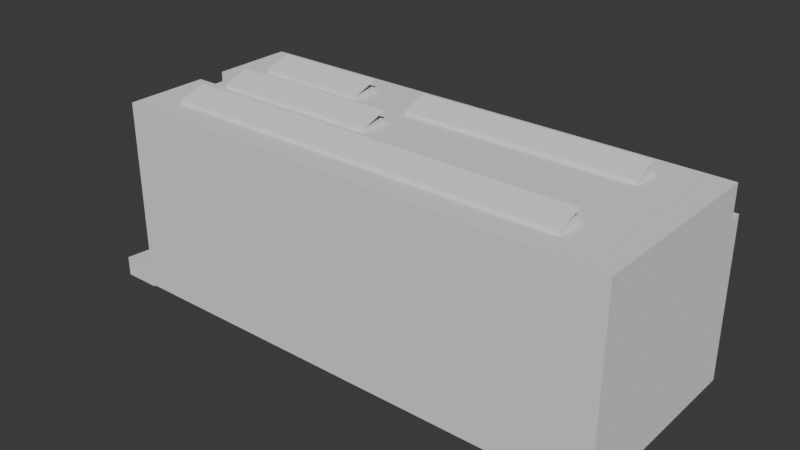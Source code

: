 # Source: Right_triangle_Factory.blend  (saved by Blender 4.0.36; exported with 4.5.12 LTS)
import bpy
from mathutils import Matrix  # noqa: F401  (used for matrix-valued properties, if any)

bpy.ops.wm.read_factory_settings(use_empty=True)
scene = bpy.context.scene
scene.name = 'Scene'

# ---- collections
col_collection = bpy.data.collections.new('Collection'); scene.collection.children.link(col_collection)

# ---- world
world_world = bpy.data.worlds.new('World'); scene.world = world_world
world_world.use_nodes = True; world_world.node_tree.nodes.clear()
_N = world_world.node_tree.nodes; _L = world_world.node_tree.links
n0 = _N.new('ShaderNodeOutputWorld'); n0.name = 'World Output'; n0.location = (300, 300)
n1 = _N.new('ShaderNodeBackground'); n1.name = 'Background'; n1.location = (10, 300)
n1.inputs[0].default_value = (0.05088, 0.05088, 0.05088, 1.0)
_L.new(n1.outputs[0], n0.inputs[0])
n0.is_active_output = True
world_world.color = (0.05088, 0.05088, 0.05088)
world_world.use_sun_shadow = False
world_world.sun_shadow_jitter_overblur = 0.0

# ---- meshes
me_plane_024 = bpy.data.meshes.new('Plane.024')
me_plane_024.from_pydata([(-0.7952, -1.0, 0.0), (1.205, -1.0, 0.0), (-0.7952, 1.0, 0.0), (1.205, 1.0, 0.0), (-0.7952, 1.04, 0.0), (1.205, 1.04, 0.0), (-1.001, -4.163, 0.02429), (-1.001, -4.163, 2.027), (-1.001, 0.6796, 2.027), (1.001, -4.163, 0.02429), (1.001, -4.163, 2.027), (1.001, 0.6796, 0.02429), (1.001, 0.6796, 2.027), (-1.001, -4.163, 0.6919), (-1.001, -4.163, 1.36), (-1.001, 0.6796, 1.36), (1.001, 0.6796, 1.36), (1.001, 0.6796, 0.6919), (1.001, -4.163, 1.36), (1.001, -4.163, 0.6919), (0.7153, 0.6796, 0.02429), (0.4292, 0.6796, 0.02429), (0.1431, 0.6796, 0.02429), (-0.1431, 0.6796, 0.02429), (-0.4292, 0.6796, 0.02429), (-0.7153, 0.6796, 2.027), (-0.4292, 0.6796, 2.027), (-0.1431, 0.6796, 2.027), (0.1431, 0.6796, 2.027), (0.4292, 0.6796, 2.027), (0.7153, 0.6796, 2.027), (-0.7153, -4.163, 0.02429), (-0.4292, -4.163, 0.02429), (-0.1431, -4.163, 0.02429), (0.1431, -4.163, 0.02429), (0.4292, -4.163, 0.02429), (0.7153, -4.163, 0.02429), (0.7153, -4.163, 2.027), (0.4292, -4.163, 2.027), (0.1431, -4.163, 2.027), (-0.1431, -4.163, 2.027), (-0.4292, -4.163, 2.027), (-0.7153, -4.163, 2.027), (0.7153, -4.163, 0.6919), (0.4292, -4.163, 0.6919), (0.1431, -4.163, 0.6919), (-0.1431, -4.163, 0.6919), (-0.4292, -4.163, 0.6919), (-0.7153, -4.163, 0.6919), (0.7153, -4.163, 1.36), (0.4292, -4.163, 1.36), (0.1431, -4.163, 1.36), (-0.1431, -4.163, 1.36), (-0.4292, -4.163, 1.36), (-0.7153, -4.163, 1.36), (-0.7153, 0.6796, 0.6919), (-0.4292, 0.6796, 0.6919), (-0.1431, 0.6796, 0.6919), (0.1431, 0.6796, 0.6919), (0.4292, 0.6796, 0.6919), (0.7153, 0.6796, 0.6919), (-0.1431, -4.163, 1.693), (0.1431, -4.163, 1.693), (0.4292, -4.163, 1.693), (0.7153, -4.163, 1.693), (1.001, -4.163, 1.693), (1.001, 0.6796, 1.693), (1.001, 0.6796, 0.6919), (1.001, 0.6796, 0.02429), (0.7153, 0.6796, 0.6919), (0.7153, 0.6796, 0.02429), (-1.001, 1.064, 0.6919), (-1.001, 1.064, 0.02429), (-0.7153, 1.064, 0.02429), (0.7153, 1.064, 2.027), (1.001, 1.064, 2.027), (-1.001, 1.064, 2.027), (-1.001, 1.064, 1.36), (1.001, 1.064, 1.36), (1.001, 1.064, 0.6919), (-1.001, 0.6796, 1.693), (0.7153, 1.064, 1.36), (0.4292, 1.064, 0.02429), (0.1431, 1.064, 0.02429), (-0.1431, 1.064, 0.02429), (-0.4292, 1.064, 0.02429), (-0.7153, 1.064, 2.027), (-0.4292, 1.064, 2.027), (-0.1431, 1.064, 2.027), (0.1431, 1.064, 2.027), (0.4292, 1.064, 2.027), (-0.7153, 1.064, 0.6919), (-0.4292, 1.064, 0.6919), (-0.1431, 1.064, 0.6919), (0.1431, 1.064, 0.6919), (0.4292, 1.064, 0.6919), (-0.7153, 1.064, 1.36), (-0.4292, 1.064, 1.36), (-0.1431, 1.064, 1.36), (0.1431, 1.064, 1.36), (0.4292, 1.064, 1.36), (-1.001, -4.163, 1.693), (1.001, 1.064, 0.02429), (0.7153, 1.064, 0.6919), (0.7153, 1.064, 0.02429), (-0.4292, -4.163, 1.693), (-0.7153, -4.163, 1.693), (-1.001, 1.064, 1.693), (1.001, 1.064, 1.693), (-0.7153, 1.064, 1.693), (-0.4292, 1.064, 1.693), (-0.1431, 1.064, 1.693), (0.1431, 1.064, 1.693), (0.4292, 1.064, 1.693), (0.7153, 1.064, 1.693), (-1.001, -4.163, 1.026), (1.001, 0.6796, 1.026), (1.001, -4.163, 1.026), (0.7153, -4.163, 1.026), (0.4292, -4.163, 1.026), (0.1431, -4.163, 1.026), (-0.1431, -4.163, 1.026), (-0.4292, -4.163, 1.026), (-0.7153, -4.163, 1.026), (-1.001, 1.064, 1.026), (1.001, 1.064, 1.026), (-0.7153, 1.064, 1.026), (-0.4292, 1.064, 1.026), (-0.1431, 1.064, 1.026), (0.1431, 1.064, 1.026), (0.4292, 1.064, 1.026), (0.7153, 1.064, 1.026), (-0.1431, 0.8397, 2.027), (0.1431, 0.8397, 2.027), (-0.1431, 0.8397, 1.693), (0.1431, 0.8397, 1.693), (-0.1431, 0.927, 1.36), (0.1431, 0.927, 1.36), (-0.1431, 0.927, 1.693), (0.1431, 0.927, 1.693), (-0.1431, 0.9412, 1.36), (0.1431, 0.9412, 1.36), (-0.1431, 0.9412, 1.026), (0.1431, 0.9412, 1.026), (-1.001, -3.558, 0.02429), (-1.001, -3.558, 2.027), (-1.001, -2.952, 2.027), (-1.001, -2.347, 2.027), (-1.001, -1.742, 2.027), (-1.001, -1.136, 2.027), (-1.001, -0.531, 2.027), (-1.001, 0.07428, 2.027), (1.001, 0.07428, 0.02429), (1.001, 0.07428, 2.027), (1.001, -0.531, 2.027), (1.001, -1.136, 2.027), (1.001, -1.742, 2.027), (1.001, -2.347, 2.027), (1.001, -2.952, 2.027), (1.001, -3.558, 2.027), (1.001, 0.07428, 0.6919), (1.001, 0.07428, 1.36), (-1.001, -3.558, 0.6919), (-1.001, -3.558, 1.36), (-1.001, -2.952, 1.36), (-1.001, -2.347, 1.36), (-1.001, -1.742, 1.36), (-1.001, -1.136, 1.36), (-1.001, -0.531, 1.36), (-1.001, 0.07428, 1.36), (0.7153, 0.07428, 2.027), (0.7153, -0.531, 2.027), (0.7153, -1.136, 2.027), (0.7153, -1.742, 2.027), (0.7153, -2.347, 2.027), (0.7153, -2.952, 2.027), (0.7153, -3.558, 2.027), (0.4292, 0.07428, 2.027), (0.4292, -0.531, 2.027), (0.4292, -1.136, 2.027), (0.4292, -1.742, 2.027), (0.4292, -2.347, 2.027), (0.4292, -2.952, 2.027), (0.4292, -3.558, 2.027), (0.1431, 0.07428, 2.027), (0.1431, -0.531, 2.027), (0.1431, -1.136, 2.027), (0.1431, -1.742, 2.027), (0.1431, -2.347, 2.027), (0.1431, -2.952, 2.027), (0.1431, -3.558, 2.027), (-0.1431, 0.07428, 2.027), (-0.1431, -0.531, 2.027), (-0.1431, -1.136, 2.027), (-0.1431, -1.742, 2.027), (-0.1431, -2.347, 2.027), (-0.1431, -2.952, 2.027), (-0.1431, -3.558, 2.027), (-0.4292, 0.07428, 2.027), (-0.4292, -0.531, 2.027), (-0.4292, -1.136, 2.027), (-0.4292, -1.742, 2.027), (-0.4292, -2.347, 2.027), (-0.4292, -2.952, 2.027), (-0.4292, -3.558, 2.027), (-0.7153, 0.07428, 2.027), (-0.7153, -0.531, 2.027), (-0.7153, -1.136, 2.027), (-0.7153, -1.742, 2.027), (-0.7153, -2.347, 2.027), (-0.7153, -2.952, 2.027), (-0.7153, -3.558, 2.027), (-0.7153, -3.558, 0.02429), (-0.4292, -3.558, 0.02429), (-0.1431, -3.558, 0.02429), (0.7153, 0.07428, 0.02429), (1.001, 0.07428, 1.693), (1.001, -0.531, 1.693), (1.001, -1.136, 1.693), (1.001, -1.742, 1.693), (1.001, -2.347, 1.693), (1.001, -2.952, 1.693), (1.001, -3.558, 1.693), (-1.001, -3.558, 1.693), (-1.001, -2.952, 1.693), (-1.001, -2.347, 1.693), (-1.001, -1.742, 1.693), (-1.001, -1.136, 1.693), (-1.001, -0.531, 1.693), (-1.001, 0.07428, 1.693), (-1.001, -3.558, 1.026), (1.001, 0.07428, 1.026), (-1.001, 0.6796, 0.6919), (-1.001, 0.6796, 0.02429), (-0.7153, 0.6796, 0.02429), (1.001, -4.163, 0.6919), (1.001, -4.163, 0.02429), (0.7153, -4.163, 0.02429), (-1.001, 0.6796, 1.026), (1.001, -4.163, 1.693), (1.001, -4.163, 1.36), (1.001, -4.163, 1.026), (-1.001, 0.07428, 0.6919), (-1.001, 0.07428, 1.36), (-1.001, 0.6796, 1.36), (0.7153, 0.6796, 0.02429), (0.4292, 0.6796, 0.02429), (0.1431, 0.6796, 0.02429), (-0.1431, 0.6796, 0.02429), (-0.4292, 0.6796, 0.02429), (-0.1431, -4.163, 0.02429), (0.1431, -4.163, 0.02429), (0.4292, -4.163, 0.02429), (-0.7153, 0.6796, 0.6919), (-0.4292, 0.6796, 0.6919), (-1.001, 1.064, 0.02429), (-1.001, 1.064, 0.6919), (-0.7153, 1.064, 0.02429), (-1.001, 1.064, 1.36), (-0.1431, -3.558, 0.02429), (0.1431, -3.558, 0.02429), (0.4292, -3.558, 0.02429), (0.7153, -3.558, 0.02429), (-0.7153, 1.064, 0.6919), (-1.001, 1.064, 1.026), (1.001, -3.558, 1.693), (-1.001, 0.07428, 1.026), (-1.001, 0.07428, 0.02429), (-1.001, -0.531, 0.02429), (-1.001, -1.136, 0.02429), (-1.001, -1.742, 0.02429), (-1.001, -2.347, 0.02429), (-1.001, -2.952, 0.02429), (-1.001, -3.558, 0.02429), (1.001, -3.558, 0.02429), (1.001, -2.952, 0.02429), (1.001, -2.347, 0.02429), (1.001, -1.742, 0.02429), (1.001, -1.136, 0.02429), (1.001, -0.531, 0.02429), (1.001, 0.07428, 0.02429), (1.001, 0.07428, 0.6919), (1.001, 0.07428, 1.36), (-1.001, -3.558, 0.6919), (-1.001, -2.952, 0.6919), (-1.001, -2.347, 0.6919), (-1.001, -1.742, 0.6919), (-1.001, -1.136, 0.6919), (-1.001, -0.531, 0.6919), (-1.001, -3.558, 1.36), (-1.001, -2.952, 1.36), (-1.001, -2.347, 1.36), (-1.001, -1.742, 1.36), (-1.001, -1.136, 1.36), (-1.001, -0.531, 1.36), (-0.7153, 0.07428, 0.02429), (-0.7153, -0.531, 0.02429), (-0.7153, -1.136, 0.02429), (-0.7153, -1.742, 0.02429), (-0.7153, -2.347, 0.02429), (-0.7153, -2.952, 0.02429), (-0.7153, -3.558, 0.02429), (-0.4292, 0.07428, 0.02429), (-0.4292, -0.531, 0.02429), (-0.4292, -1.136, 0.02429), (-0.4292, -1.742, 0.02429), (-0.4292, -2.347, 0.02429), (-0.4292, -2.952, 0.02429), (-0.4292, -3.558, 0.02429), (-0.1431, 0.07428, 0.02429), (-0.1431, -0.531, 0.02429), (-0.1431, -1.136, 0.02429), (-0.1431, -1.742, 0.02429), (-0.1431, -2.347, 0.02429), (-0.1431, -2.952, 0.02429), (0.1431, 0.07428, 0.02429), (0.1431, -0.531, 0.02429), (0.1431, -1.136, 0.02429), (0.1431, -1.742, 0.02429), (0.1431, -2.347, 0.02429), (0.1431, -2.952, 0.02429), (0.4292, 0.07428, 0.02429), (0.4292, -0.531, 0.02429), (0.4292, -1.136, 0.02429), (0.4292, -1.742, 0.02429), (0.4292, -2.347, 0.02429), (0.4292, -2.952, 0.02429), (0.7153, 0.07428, 0.02429), (0.7153, -0.531, 0.02429), (0.7153, -1.136, 0.02429), (0.7153, -1.742, 0.02429), (0.7153, -2.347, 0.02429), (0.7153, -2.952, 0.02429), (1.001, 0.07428, 1.693), (1.001, -0.531, 1.693), (1.001, -1.136, 1.693), (1.001, -1.742, 1.693), (1.001, -2.347, 1.693), (1.001, -2.952, 1.693), (-1.001, -3.558, 1.026), (-1.001, -2.952, 1.026), (-1.001, -2.347, 1.026), (-1.001, -1.742, 1.026), (-1.001, -1.136, 1.026), (-1.001, -0.531, 1.026), (1.001, 0.07428, 1.026), (1.125, -4.163, 0.6919), (1.125, -4.163, 0.02429), (1.125, -4.163, 1.693), (1.125, -4.163, 1.36), (1.125, -4.163, 1.026), (1.125, -3.558, 0.6919), (1.125, -3.558, 1.36), (1.125, -3.558, 1.693), (1.125, -3.558, 1.026), (1.125, -3.558, 0.02429), (1.125, -2.952, 0.02429), (1.125, -2.347, 0.02429), (1.125, -1.742, 0.02429), (1.125, -1.136, 0.02429), (1.125, -0.531, 0.02429), (1.125, 0.07428, 0.02429), (1.125, 0.07428, 0.6919), (1.125, -0.531, 0.6919), (1.125, -1.136, 0.6919), (1.125, -1.742, 0.6919), (1.125, -2.347, 0.6919), (1.125, -2.952, 0.6919), (1.125, 0.07428, 1.36), (1.125, -0.531, 1.36), (1.125, -1.136, 1.36), (1.125, -1.742, 1.36), (1.125, -2.347, 1.36), (1.125, -2.952, 1.36), (1.125, 0.07428, 1.693), (1.125, -0.531, 1.693), (1.125, -1.136, 1.693), (1.125, -1.742, 1.693), (1.125, -2.347, 1.693), (1.125, -2.952, 1.693), (1.125, 0.07428, 1.026), (1.125, -0.531, 1.026), (1.125, -1.136, 1.026), (1.125, -1.742, 1.026), (1.125, -2.347, 1.026), (1.125, -2.952, 1.026), (-0.7153, 0.6796, 2.067), (-0.4292, 0.6796, 2.067), (-0.1431, 0.6796, 2.067), (0.1431, 0.6796, 2.067), (0.4292, 0.6796, 2.067), (0.7153, 0.6796, 2.067), (0.7153, 0.07428, 2.067), (0.7153, -0.531, 2.067), (0.7153, -1.136, 2.067), (0.7153, -1.742, 2.067), (0.7153, -2.347, 2.067), (0.7153, -2.952, 2.067), (0.7153, -3.558, 2.067), (0.4292, 0.07428, 2.067), (0.4292, -0.531, 2.067), (0.4292, -1.136, 2.067), (0.4292, -1.742, 2.067), (0.4292, -2.347, 2.067), (0.4292, -2.952, 2.067), (0.4292, -3.558, 2.067), (0.1431, 0.07428, 2.067), (0.1431, -0.531, 2.067), (0.1431, -1.136, 2.067), (-0.1431, 0.07428, 2.067), (-0.1431, -0.531, 2.067), (-0.1431, -1.136, 2.067), (-0.4292, 0.07428, 2.067), (-0.4292, -0.531, 2.067), (-0.4292, -1.136, 2.067), (-0.4292, -1.742, 2.067), (-0.4292, -2.347, 2.067), (-0.4292, -2.952, 2.067), (-0.4292, -3.558, 2.067), (-0.7153, 0.07428, 2.067), (-0.7153, -0.531, 2.067), (-0.7153, -1.136, 2.067), (-0.7153, -1.742, 2.067), (-0.7153, -2.347, 2.067), (-0.7153, -2.952, 2.067), (-0.7153, -3.558, 2.067), (-0.7153, 0.6796, 2.067), (-0.1431, 0.6796, 2.067), (0.4292, 0.6796, 2.067), (0.4292, 0.07428, 2.067), (0.4292, -0.531, 2.067), (0.4292, -1.136, 2.067), (0.4292, -1.742, 2.067), (0.4292, -2.347, 2.067), (0.4292, -2.952, 2.067), (0.4292, -3.558, 2.067), (-0.1431, 0.07428, 2.067), (-0.1431, -0.531, 2.067), (-0.1431, -1.136, 2.067), (-0.7153, 0.07428, 2.067), (-0.7153, -0.531, 2.067), (-0.7153, -1.136, 2.067), (-0.7153, -1.742, 2.067), (-0.7153, -2.347, 2.067), (-0.7153, -2.952, 2.067), (-0.7153, -3.558, 2.067), (-0.4415, 0.6796, 2.153), (0.1308, 0.6796, 2.153), (0.703, 0.6796, 2.153), (0.703, 0.07428, 2.153), (0.703, -0.531, 2.153), (0.703, -1.136, 2.153), (0.703, -1.742, 2.153), (0.703, -2.347, 2.153), (0.703, -2.952, 2.153), (0.703, -3.558, 2.153), (0.1308, 0.07428, 2.153), (0.1308, -0.531, 2.153), (0.1308, -1.136, 2.153), (-0.4415, 0.07428, 2.153), (-0.4415, -0.531, 2.153), (-0.4415, -1.136, 2.153), (-0.4415, -1.742, 2.153), (-0.4415, -2.347, 2.153), (-0.4415, -2.952, 2.153), (-0.4415, -3.558, 2.153), (-0.1431, 0.9235, 1.693), (0.1431, 0.9255, 1.693), (-0.1431, 0.8452, 2.027), (0.1431, 0.8579, 2.027), (1.001, -3.558, 2.027), (1.001, -4.163, 2.027), (-0.7153, -4.163, 2.027), (-1.001, -4.163, 2.027), (0.7153, -4.163, 2.027), (0.4292, -4.163, 2.027), (0.1431, -4.163, 2.027), (-0.1431, -4.163, 2.027), (-0.4292, -4.163, 2.027), (0.7153, -3.558, 2.027), (0.4292, -3.558, 2.027), (0.1431, -3.558, 2.027), (-0.1431, -3.558, 2.027), (-0.4292, -3.558, 2.027), (-0.7153, -3.558, 2.027), (-1.001, -3.558, 2.027), (1.001, -3.558, 2.027), (1.001, -4.163, 2.027), (-0.7153, -4.163, 2.027), (-1.001, -4.163, 2.027), (0.7153, -4.163, 2.027), (0.4292, -4.163, 2.027), (0.1431, -4.163, 2.027), (-0.1431, -4.163, 2.027), (-0.4292, -4.163, 2.027), (0.7153, -3.558, 2.027), (0.4292, -3.558, 2.027), (0.1431, -3.558, 2.027), (-0.1431, -3.558, 2.027), (-0.4292, -3.558, 2.027), (-0.7153, -3.558, 2.027), (-1.001, -3.558, 2.027), (-1.001, -4.163, 1.693), (-1.001, -4.163, 2.027), (-0.7153, -4.163, 2.027), (1.001, -4.163, 2.027), (0.7153, -4.163, 2.027), (0.4292, -4.163, 2.027), (0.1431, -4.163, 2.027), (-0.1431, -4.163, 2.027), (-0.4292, -4.163, 2.027), (0.1431, -4.163, 1.693), (0.4292, -4.163, 1.693), (0.7153, -4.163, 1.693), (1.001, -4.163, 1.693), (-0.1431, -4.163, 1.693), (-0.4292, -4.163, 1.693), (-0.7153, -4.163, 1.693), (-0.9856, 1.067, -0.009031), (-0.9856, 1.067, 0.1965), (-0.9856, 1.463, -0.009031), (-0.9856, 1.463, 0.1965), (1.006, 1.067, 0.03551), (1.006, 1.067, 0.04425), (1.006, 1.463, 0.03551), (1.006, 1.463, 0.04425), (0.7577, 0.9698, 0.0), (1.207, 0.9698, 0.0), (0.7577, 1.413, 0.0), (1.207, 1.413, 0.0)], [], [(0, 1, 3, 2), (2, 3, 5, 4), (229, 151, 8, 80), (222, 159, 10, 65), (61, 62, 511, 515), (39, 38, 475, 476), (31, 48, 13, 6), (123, 54, 14, 115), (17, 11, 68, 67), (116, 17, 79, 125), (57, 23, 84, 93), (67, 68, 102, 79), (21, 22, 83, 82), (66, 16, 78, 108), (24, 56, 92, 85), (60, 59, 95, 103), (23, 57, 58, 22), (21, 59, 60, 20), (117, 18, 49, 118), (118, 49, 50, 119), (119, 50, 51, 120), (120, 51, 52, 121), (121, 52, 53, 122), (122, 53, 54, 123), (9, 19, 43, 36), (36, 43, 44, 35), (35, 44, 45, 34), (34, 45, 46, 33), (33, 46, 47, 32), (32, 47, 48, 31), (190, 197, 482, 481), (183, 190, 481, 480), (38, 37, 474, 475), (145, 7, 473, 485), (176, 183, 480, 479), (159, 176, 479, 470), (144, 212, 31, 6), (212, 213, 32, 31), (213, 214, 33, 32), (39, 40, 509, 508), (105, 61, 515, 516), (38, 39, 508, 507), (106, 105, 516, 517), (101, 106, 517, 502), (37, 38, 507, 506), (80, 8, 76, 107), (58, 57, 93, 94), (29, 30, 74, 90), (56, 55, 91, 92), (28, 29, 90, 89, 469), (17, 60, 103, 79), (11, 20, 70, 68), (60, 17, 67, 69), (20, 60, 69, 70), (114, 74, 75, 108), (131, 81, 78, 125), (124, 77, 96, 126), (126, 96, 97, 127), (127, 97, 98, 128), (128, 98, 140, 142), (129, 99, 100, 130), (130, 100, 81, 131), (72, 71, 91, 73), (85, 92, 93, 84), (83, 94, 95, 82), (107, 76, 86, 109), (109, 86, 87, 110), (110, 87, 88, 111), (89, 112, 467, 135, 133), (112, 89, 90, 113), (113, 90, 74, 114), (104, 103, 79, 102), (69, 67, 79, 103), (22, 58, 94, 83), (30, 12, 75, 74), (23, 24, 85, 84), (68, 70, 104, 102), (59, 21, 82, 95), (70, 69, 103, 104), (8, 25, 86, 76), (25, 26, 87, 86), (26, 27, 468, 88, 87), (100, 113, 114, 81), (99, 112, 113, 100), (97, 110, 111, 98), (96, 109, 110, 97), (77, 107, 109, 96), (81, 114, 108, 78), (15, 80, 107, 77), (53, 105, 106, 54), (52, 61, 105, 53), (51, 62, 61, 52), (50, 63, 62, 51), (49, 64, 63, 50), (18, 65, 64, 49), (12, 66, 108, 75), (54, 106, 101, 14), (169, 229, 80, 15), (95, 130, 131, 103), (94, 129, 130, 95), (93, 128, 129, 94), (92, 127, 128, 93), (91, 126, 127, 92), (71, 124, 126, 91), (103, 131, 125, 79), (47, 122, 123, 48), (46, 121, 122, 47), (45, 120, 121, 46), (44, 119, 120, 45), (43, 118, 119, 44), (19, 117, 118, 43), (16, 116, 125, 78), (48, 123, 115, 13), (134, 132, 133, 135), (111, 88, 132, 134, 466), (136, 138, 139, 137), (98, 111, 138, 136), (112, 99, 137, 139), (142, 140, 141, 143), (99, 129, 143, 141), (129, 128, 142, 143), (17, 116, 231, 160), (13, 115, 230, 162), (14, 101, 223, 163), (163, 223, 224, 164), (164, 224, 225, 165), (165, 225, 226, 166), (166, 226, 227, 167), (167, 227, 228, 168), (168, 228, 229, 169), (16, 66, 216, 161), (9, 36, 237, 236), (217, 218, 335, 334), (19, 9, 236, 235), (15, 77, 258, 244), (160, 231, 345, 281), (216, 217, 334, 333), (215, 152, 280, 327), (152, 160, 281, 280), (144, 162, 283, 273), (222, 65, 239, 265), (73, 91, 263, 257), (117, 19, 235, 241), (24, 23, 248, 249), (77, 124, 264, 258), (36, 35, 252, 237), (65, 18, 240, 239), (23, 22, 247, 248), (35, 34, 251, 252), (206, 207, 421, 420), (179, 180, 402, 401), (192, 193, 411, 410), (205, 206, 420, 419), (28, 27, 388, 389), (191, 192, 410, 409), (25, 205, 419, 386), (27, 26, 198, 191), (191, 198, 199, 192), (192, 199, 200, 193), (193, 200, 201, 194), (194, 201, 202, 195), (195, 202, 203, 196), (196, 203, 204, 197), (177, 178, 400, 399), (27, 191, 409, 388), (204, 203, 417, 418), (186, 193, 194, 187), (187, 194, 195, 188), (188, 195, 196, 189), (189, 196, 197, 190), (29, 28, 184, 177), (177, 184, 185, 178), (178, 185, 186, 179), (179, 186, 187, 180), (180, 187, 188, 181), (181, 188, 189, 182), (182, 189, 190, 183), (26, 25, 386, 387), (29, 177, 399, 390), (171, 178, 179, 172), (203, 202, 416, 417), (176, 175, 397, 398), (202, 201, 415, 416), (175, 174, 396, 397), (12, 30, 170, 153), (153, 170, 171, 154), (154, 171, 172, 155), (155, 172, 173, 156), (156, 173, 174, 157), (157, 174, 175, 158), (158, 175, 176, 159), (115, 14, 163, 230), (213, 212, 301, 308), (22, 21, 246, 247), (168, 169, 243, 294), (161, 216, 333, 282), (34, 33, 250, 251), (56, 24, 249, 254), (6, 13, 162, 144), (162, 230, 339, 283), (21, 20, 245, 246), (124, 71, 256, 264), (167, 168, 294, 293), (166, 167, 293, 292), (33, 214, 259, 250), (116, 16, 161, 231), (231, 161, 282, 345), (20, 215, 327, 245), (169, 15, 244, 243), (221, 222, 265, 338), (230, 163, 289, 339), (165, 166, 292, 291), (11, 17, 160, 152), (220, 221, 338, 337), (72, 73, 257, 255), (164, 165, 291, 290), (18, 117, 241, 240), (219, 220, 337, 336), (55, 56, 254, 253), (25, 8, 151, 205), (205, 151, 150, 206), (206, 150, 149, 207), (207, 149, 148, 208), (208, 148, 147, 209), (209, 147, 146, 210), (210, 146, 145, 211), (20, 11, 152, 215), (71, 72, 255, 256), (163, 164, 290, 289), (91, 55, 253, 263), (212, 144, 273, 301), (218, 219, 336, 335), (214, 213, 308, 259), (66, 12, 153, 216), (216, 153, 154, 217), (217, 154, 155, 218), (218, 155, 156, 219), (219, 156, 157, 220), (220, 157, 158, 221), (221, 158, 159, 222), (101, 7, 145, 223), (223, 145, 146, 224), (224, 146, 147, 225), (225, 147, 148, 226), (226, 148, 149, 227), (227, 149, 150, 228), (228, 150, 151, 229), (234, 233, 255, 257), (262, 274, 236, 237), (267, 242, 232, 233), (266, 243, 244, 238), (233, 232, 256, 255), (234, 253, 254, 249), (238, 244, 258, 264), (253, 234, 257, 263), (259, 260, 251, 250), (260, 261, 252, 251), (261, 262, 237, 252), (232, 238, 264, 256), (242, 266, 238, 232), (277, 278, 359, 358), (338, 265, 353, 379), (276, 277, 358, 357), (337, 338, 379, 378), (283, 339, 340, 284), (284, 340, 341, 285), (285, 341, 342, 286), (286, 342, 343, 287), (287, 343, 344, 288), (288, 344, 266, 242), (240, 241, 350, 349), (281, 345, 380, 362), (275, 276, 357, 356), (336, 337, 378, 377), (241, 235, 346, 350), (282, 333, 374, 368), (246, 245, 327, 321), (321, 327, 328, 322), (322, 328, 329, 323), (323, 329, 330, 324), (324, 330, 331, 325), (325, 331, 332, 326), (326, 332, 262, 261), (247, 246, 321, 315), (315, 321, 322, 316), (316, 322, 323, 317), (317, 323, 324, 318), (318, 324, 325, 319), (319, 325, 326, 320), (320, 326, 261, 260), (248, 247, 315, 309), (309, 315, 316, 310), (310, 316, 317, 311), (311, 317, 318, 312), (312, 318, 319, 313), (313, 319, 320, 314), (314, 320, 260, 259), (249, 248, 309, 302), (302, 309, 310, 303), (303, 310, 311, 304), (304, 311, 312, 305), (305, 312, 313, 306), (306, 313, 314, 307), (307, 314, 259, 308), (234, 249, 302, 295), (295, 302, 303, 296), (296, 303, 304, 297), (297, 304, 305, 298), (298, 305, 306, 299), (299, 306, 307, 300), (300, 307, 308, 301), (233, 234, 295, 267), (267, 295, 296, 268), (268, 296, 297, 269), (269, 297, 298, 270), (270, 298, 299, 271), (271, 299, 300, 272), (272, 300, 301, 273), (339, 289, 290, 340), (340, 290, 291, 341), (341, 291, 292, 342), (342, 292, 293, 343), (343, 293, 294, 344), (344, 294, 243, 266), (273, 283, 284, 272), (272, 284, 285, 271), (271, 285, 286, 270), (270, 286, 287, 269), (269, 287, 288, 268), (268, 288, 242, 267), (274, 275, 356, 355), (335, 336, 377, 376), (265, 239, 348, 353), (239, 240, 349, 348), (236, 274, 355, 347), (334, 335, 376, 375), (333, 334, 375, 374), (279, 280, 361, 360), (345, 282, 368, 380), (278, 279, 360, 359), (235, 236, 347, 346), (280, 281, 362, 361), (327, 280, 279, 328), (328, 279, 278, 329), (329, 278, 277, 330), (330, 277, 276, 331), (331, 276, 275, 332), (332, 275, 274, 262), (355, 351, 346, 347), (354, 352, 349, 350), (352, 353, 348, 349), (351, 354, 350, 346), (362, 380, 381, 363), (363, 381, 382, 364), (364, 382, 383, 365), (365, 383, 384, 366), (366, 384, 385, 367), (367, 385, 354, 351), (368, 374, 375, 369), (369, 375, 376, 370), (370, 376, 377, 371), (371, 377, 378, 372), (372, 378, 379, 373), (373, 379, 353, 352), (380, 368, 369, 381), (381, 369, 370, 382), (382, 370, 371, 383), (383, 371, 372, 384), (384, 372, 373, 385), (385, 373, 352, 354), (361, 362, 363, 360), (360, 363, 364, 359), (359, 364, 365, 358), (358, 365, 366, 357), (357, 366, 367, 356), (356, 367, 351, 355), (387, 386, 419, 412), (412, 419, 420, 413), (413, 420, 421, 414), (414, 421, 422, 415), (415, 422, 423, 416), (416, 423, 424, 417), (417, 424, 425, 418), (389, 388, 409, 406), (406, 409, 410, 407), (407, 410, 411, 408), (391, 390, 399, 392), (392, 399, 400, 393), (394, 401, 402, 395), (395, 402, 403, 396), (396, 403, 404, 397), (397, 404, 405, 398), (30, 29, 390, 391), (180, 181, 403, 402), (207, 208, 422, 421), (178, 171, 393, 400), (181, 182, 404, 403), (193, 186, 408, 411), (208, 209, 423, 422), (172, 179, 401, 394), (182, 183, 405, 404), (209, 210, 424, 423), (170, 30, 391, 392), (184, 28, 389, 406), (210, 211, 425, 424), (171, 170, 392, 393), (198, 26, 387, 412), (185, 184, 406, 407), (211, 204, 418, 425), (199, 198, 412, 413), (186, 185, 407, 408), (173, 172, 394, 395), (200, 199, 413, 414), (183, 176, 398, 405), (174, 173, 395, 396), (201, 200, 414, 415), (386, 419, 439, 426), (404, 405, 435, 434), (419, 420, 440, 439), (420, 421, 441, 440), (421, 422, 442, 441), (390, 399, 429, 428), (422, 423, 443, 442), (399, 400, 430, 429), (388, 409, 436, 427), (423, 424, 444, 443), (401, 402, 432, 431), (409, 410, 437, 436), (424, 425, 445, 444), (402, 403, 433, 432), (410, 411, 438, 437), (403, 404, 434, 433), (428, 429, 449, 448), (444, 445, 465, 464), (437, 438, 458, 457), (429, 430, 450, 449), (426, 439, 459, 446), (431, 432, 452, 451), (439, 440, 460, 459), (432, 433, 453, 452), (440, 441, 461, 460), (433, 434, 454, 453), (441, 442, 462, 461), (434, 435, 455, 454), (442, 443, 463, 462), (427, 436, 456, 447), (443, 444, 464, 463), (436, 437, 457, 456), (467, 466, 134, 135), (27, 28, 469, 468), (473, 472, 488, 489), (483, 484, 500, 499), (471, 470, 486, 487), (472, 478, 494, 488), (485, 473, 489, 501), (484, 485, 501, 500), (478, 477, 493, 494), (197, 204, 483, 482), (204, 211, 484, 483), (40, 39, 476, 477), (10, 159, 470, 471), (41, 40, 477, 478), (42, 41, 478, 472), (211, 145, 485, 484), (7, 42, 472, 473), (37, 10, 471, 474), (500, 501, 489, 488), (486, 495, 490, 487), (495, 496, 491, 490), (496, 497, 492, 491), (497, 498, 493, 492), (498, 499, 494, 493), (499, 500, 488, 494), (482, 483, 499, 498), (474, 471, 487, 490), (481, 482, 498, 497), (475, 474, 490, 491), (480, 481, 497, 496), (476, 475, 491, 492), (479, 480, 496, 495), (477, 476, 492, 493), (470, 479, 495, 486), (517, 504, 503, 502), (514, 505, 506, 513), (513, 506, 507, 512), (512, 507, 508, 511), (511, 508, 509, 515), (515, 509, 510, 516), (516, 510, 504, 517), (40, 41, 510, 509), (62, 63, 512, 511), (41, 42, 504, 510), (63, 64, 513, 512), (7, 101, 502, 503), (64, 65, 514, 513), (42, 7, 503, 504), (65, 10, 505, 514), (10, 37, 506, 505), (518, 519, 521, 520), (520, 521, 525, 524), (524, 525, 523, 522), (522, 523, 519, 518), (520, 524, 522, 518), (525, 521, 519, 523), (526, 527, 529, 528)])
_uv = me_plane_024.uv_layers.new(name='UVMap')
_uv.uv.foreach_set('vector', [0.0, 0.0, 1.0, 0.0, 1.0, 1.0, 0.0, 1.0, 0.0, 1.0, 1.0, 1.0, 1.0, 1.0, 0.0, 1.0, 0.5833, 0.2188, 0.625, 0.2188, 0.625, 0.25, 0.5833, 0.25, 0.5833, 0.7188, 0.625, 0.7188, 0.625, 0.75, 0.5833, 0.75, 0.5833, 0.8929, 0.5833, 0.8571, 0.5833, 0.8571, 0.5833, 0.8929, 0.625, 0.8571, 0.625, 0.8214, 0.625, 0.8214, 0.625, 0.8571, 0.375, 0.9643, 0.4583, 0.9643, 0.4583, 1.0, 0.375, 1.0, 0.5, 0.9643, 0.5417, 0.9643, 0.5417, 1.0, 0.5, 1.0, 0.4583, 0.5, 0.375, 0.5, 0.375, 0.5, 0.4583, 0.5, 0.5, 0.5, 0.4583, 0.5, 0.4583, 0.5, 0.5, 0.5, 0.4583, 0.3571, 0.375, 0.3571, 0.375, 0.3571, 0.4583, 0.3571, 0.4583, 0.5, 0.375, 0.5, 0.375, 0.5, 0.4583, 0.5, 0.3036, 0.5, 0.2679, 0.5, 0.2679, 0.5, 0.3036, 0.5, 0.5833, 0.5, 0.5417, 0.5, 0.5417, 0.5, 0.5833, 0.5, 0.375, 0.3214, 0.4583, 0.3214, 0.4583, 0.3214, 0.375, 0.3214, 0.4583, 0.4643, 0.4583, 0.4286, 0.4583, 0.4286, 0.4583, 0.4643, 0.375, 0.3571, 0.4583, 0.3571, 0.4583, 0.3929, 0.375, 0.3929, 0.375, 0.4286, 0.4583, 0.4286, 0.4583, 0.4643, 0.375, 0.4643, 0.5, 0.75, 0.5417, 0.75, 0.5417, 0.7857, 0.5, 0.7857, 0.5, 0.7857, 0.5417, 0.7857, 0.5417, 0.8214, 0.5, 0.8214, 0.5, 0.8214, 0.5417, 0.8214, 0.5417, 0.8571, 0.5, 0.8571, 0.5, 0.8571, 0.5417, 0.8571, 0.5417, 0.8929, 0.5, 0.8929, 0.5, 0.8929, 0.5417, 0.8929, 0.5417, 0.9286, 0.5, 0.9286, 0.5, 0.9286, 0.5417, 0.9286, 0.5417, 0.9643, 0.5, 0.9643, 0.375, 0.75, 0.4583, 0.75, 0.4583, 0.7857, 0.375, 0.7857, 0.375, 0.7857, 0.4583, 0.7857, 0.4583, 0.8214, 0.375, 0.8214, 0.375, 0.8214, 0.4583, 0.8214, 0.4583, 0.8571, 0.375, 0.8571, 0.375, 0.8571, 0.4583, 0.8571, 0.4583, 0.8929, 0.375, 0.8929, 0.375, 0.8929, 0.4583, 0.8929, 0.4583, 0.9286, 0.375, 0.9286, 0.375, 0.9286, 0.4583, 0.9286, 0.4583, 0.9643, 0.375, 0.9643, 0.7321, 0.7188, 0.7679, 0.7188, 0.7679, 0.7188, 0.7321, 0.7188, 0.6964, 0.7188, 0.7321, 0.7188, 0.7321, 0.7188, 0.6964, 0.7188, 0.625, 0.8214, 0.625, 0.7857, 0.625, 0.7857, 0.625, 0.8214, 0.625, 0.03125, 0.625, 0.0, 0.625, 0.0, 0.625, 0.03125, 0.6607, 0.7188, 0.6964, 0.7188, 0.6964, 0.7188, 0.6607, 0.7188, 0.625, 0.7188, 0.6607, 0.7188, 0.6607, 0.7188, 0.625, 0.7188, 0.125, 0.7188, 0.1607, 0.7188, 0.1607, 0.75, 0.125, 0.75, 0.1607, 0.7188, 0.1964, 0.7188, 0.1964, 0.75, 0.1607, 0.75, 0.1964, 0.7188, 0.2321, 0.7188, 0.2321, 0.75, 0.1964, 0.75, 0.625, 0.8571, 0.625, 0.8929, 0.625, 0.8929, 0.625, 0.8571, 0.5833, 0.9286, 0.5833, 0.8929, 0.5833, 0.8929, 0.5833, 0.9286, 0.625, 0.8214, 0.625, 0.8571, 0.625, 0.8571, 0.625, 0.8214, 0.5833, 0.9643, 0.5833, 0.9286, 0.5833, 0.9286, 0.5833, 0.9643, 0.5833, 1.0, 0.5833, 0.9643, 0.5833, 0.9643, 0.5833, 1.0, 0.625, 0.7857, 0.625, 0.8214, 0.625, 0.8214, 0.625, 0.7857, 0.5833, 0.25, 0.625, 0.25, 0.625, 0.25, 0.5833, 0.25, 0.4583, 0.3929, 0.4583, 0.3571, 0.4583, 0.3571, 0.4583, 0.3929, 0.6964, 0.5, 0.6607, 0.5, 0.6607, 0.5, 0.6964, 0.5, 0.4583, 0.3214, 0.4583, 0.2857, 0.4583, 0.2857, 0.4583, 0.3214, 0.7321, 0.5, 0.6964, 0.5, 0.6964, 0.5, 0.7321, 0.5, 0.7321, 0.5, 0.4583, 0.5, 0.4583, 0.4643, 0.4583, 0.4643, 0.4583, 0.5, 0.375, 0.5, 0.3393, 0.5, 0.3393, 0.5, 0.375, 0.5, 0.4583, 0.4643, 0.4583, 0.5, 0.4583, 0.5, 0.4583, 0.4643, 0.375, 0.4643, 0.4583, 0.4643, 0.4583, 0.4643, 0.375, 0.4643, 0.5833, 0.4643, 0.625, 0.4643, 0.625, 0.5, 0.5833, 0.5, 0.5, 0.4643, 0.5417, 0.4643, 0.5417, 0.5, 0.5, 0.5, 0.5, 0.25, 0.5417, 0.25, 0.5417, 0.2857, 0.5, 0.2857, 0.5, 0.2857, 0.5417, 0.2857, 0.5417, 0.3214, 0.5, 0.3214, 0.5, 0.3214, 0.5417, 0.3214, 0.5417, 0.3571, 0.5, 0.3571, 0.5, 0.3571, 0.5417, 0.3571, 0.5417, 0.3571, 0.5, 0.3571, 0.5, 0.3929, 0.5417, 0.3929, 0.5417, 0.4286, 0.5, 0.4286, 0.5, 0.4286, 0.5417, 0.4286, 0.5417, 0.4643, 0.5, 0.4643, 0.375, 0.25, 0.4583, 0.25, 0.4583, 0.2857, 0.375, 0.2857, 0.375, 0.3214, 0.4583, 0.3214, 0.4583, 0.3571, 0.375, 0.3571, 0.375, 0.3929, 0.4583, 0.3929, 0.4583, 0.4286, 0.375, 0.4286, 0.5833, 0.25, 0.625, 0.25, 0.625, 0.2857, 0.5833, 0.2857, 0.5833, 0.2857, 0.625, 0.2857, 0.625, 0.3214, 0.5833, 0.3214, 0.5833, 0.3214, 0.625, 0.3214, 0.625, 0.3571, 0.5833, 0.3571, 0.625, 0.3929, 0.5833, 0.3929, 0.5833, 0.3929, 0.5833, 0.3929, 0.625, 0.3929, 0.5833, 0.3929, 0.625, 0.3929, 0.625, 0.4286, 0.5833, 0.4286, 0.5833, 0.4286, 0.625, 0.4286, 0.625, 0.4643, 0.5833, 0.4643, 0.375, 0.4643, 0.4583, 0.4643, 0.4583, 0.5, 0.375, 0.5, 0.4583, 0.4643, 0.4583, 0.5, 0.4583, 0.5, 0.4583, 0.4643, 0.375, 0.3929, 0.4583, 0.3929, 0.4583, 0.3929, 0.375, 0.3929, 0.6607, 0.5, 0.625, 0.5, 0.625, 0.5, 0.6607, 0.5, 0.2321, 0.5, 0.1964, 0.5, 0.1964, 0.5, 0.2321, 0.5, 0.375, 0.5, 0.3393, 0.5, 0.3393, 0.5, 0.375, 0.5, 0.4583, 0.4286, 0.375, 0.4286, 0.375, 0.4286, 0.4583, 0.4286, 0.375, 0.4643, 0.4583, 0.4643, 0.4583, 0.4643, 0.375, 0.4643, 0.875, 0.5, 0.8393, 0.5, 0.8393, 0.5, 0.875, 0.5, 0.8393, 0.5, 0.8036, 0.5, 0.8036, 0.5, 0.8393, 0.5, 0.8036, 0.5, 0.7679, 0.5, 0.7679, 0.5, 0.7679, 0.5, 0.8036, 0.5, 0.5417, 0.4286, 0.5833, 0.4286, 0.5833, 0.4643, 0.5417, 0.4643, 0.5417, 0.3929, 0.5833, 0.3929, 0.5833, 0.4286, 0.5417, 0.4286, 0.5417, 0.3214, 0.5833, 0.3214, 0.5833, 0.3571, 0.5417, 0.3571, 0.5417, 0.2857, 0.5833, 0.2857, 0.5833, 0.3214, 0.5417, 0.3214, 0.5417, 0.25, 0.5833, 0.25, 0.5833, 0.2857, 0.5417, 0.2857, 0.5417, 0.4643, 0.5833, 0.4643, 0.5833, 0.5, 0.5417, 0.5, 0.5417, 0.25, 0.5833, 0.25, 0.5833, 0.25, 0.5417, 0.25, 0.5417, 0.9286, 0.5833, 0.9286, 0.5833, 0.9643, 0.5417, 0.9643, 0.5417, 0.8929, 0.5833, 0.8929, 0.5833, 0.9286, 0.5417, 0.9286, 0.5417, 0.8571, 0.5833, 0.8571, 0.5833, 0.8929, 0.5417, 0.8929, 0.5417, 0.8214, 0.5833, 0.8214, 0.5833, 0.8571, 0.5417, 0.8571, 0.5417, 0.7857, 0.5833, 0.7857, 0.5833, 0.8214, 0.5417, 0.8214, 0.5417, 0.75, 0.5833, 0.75, 0.5833, 0.7857, 0.5417, 0.7857, 0.625, 0.5, 0.5833, 0.5, 0.5833, 0.5, 0.625, 0.5, 0.5417, 0.9643, 0.5833, 0.9643, 0.5833, 1.0, 0.5417, 1.0, 0.5417, 0.2188, 0.5833, 0.2188, 0.5833, 0.25, 0.5417, 0.25, 0.4583, 0.4286, 0.5, 0.4286, 0.5, 0.4643, 0.4583, 0.4643, 0.4583, 0.3929, 0.5, 0.3929, 0.5, 0.4286, 0.4583, 0.4286, 0.4583, 0.3571, 0.5, 0.3571, 0.5, 0.3929, 0.4583, 0.3929, 0.4583, 0.3214, 0.5, 0.3214, 0.5, 0.3571, 0.4583, 0.3571, 0.4583, 0.2857, 0.5, 0.2857, 0.5, 0.3214, 0.4583, 0.3214, 0.4583, 0.25, 0.5, 0.25, 0.5, 0.2857, 0.4583, 0.2857, 0.4583, 0.4643, 0.5, 0.4643, 0.5, 0.5, 0.4583, 0.5, 0.4583, 0.9286, 0.5, 0.9286, 0.5, 0.9643, 0.4583, 0.9643, 0.4583, 0.8929, 0.5, 0.8929, 0.5, 0.9286, 0.4583, 0.9286, 0.4583, 0.8571, 0.5, 0.8571, 0.5, 0.8929, 0.4583, 0.8929, 0.4583, 0.8214, 0.5, 0.8214, 0.5, 0.8571, 0.4583, 0.8571, 0.4583, 0.7857, 0.5, 0.7857, 0.5, 0.8214, 0.4583, 0.8214, 0.4583, 0.75, 0.5, 0.75, 0.5, 0.7857, 0.4583, 0.7857, 0.5417, 0.5, 0.5, 0.5, 0.5, 0.5, 0.5417, 0.5, 0.4583, 0.9643, 0.5, 0.9643, 0.5, 1.0, 0.4583, 1.0, 0.5833, 0.3571, 0.625, 0.3571, 0.625, 0.3929, 0.5833, 0.3929, 0.5833, 0.3571, 0.625, 0.3571, 0.625, 0.3571, 0.5833, 0.3571, 0.5833, 0.3571, 0.5417, 0.3571, 0.5833, 0.3571, 0.5833, 0.3929, 0.5417, 0.3929, 0.5417, 0.3571, 0.5833, 0.3571, 0.5833, 0.3571, 0.5417, 0.3571, 0.5833, 0.3929, 0.5417, 0.3929, 0.5417, 0.3929, 0.5833, 0.3929, 0.5, 0.3571, 0.5417, 0.3571, 0.5417, 0.3929, 0.5, 0.3929, 0.5417, 0.3929, 0.5, 0.3929, 0.5, 0.3929, 0.5417, 0.3929, 0.5, 0.3929, 0.5, 0.3571, 0.5, 0.3571, 0.5, 0.3929, 0.4583, 0.5, 0.5, 0.5, 0.5, 0.5312, 0.4583, 0.5312, 0.4583, 0.0, 0.5, 0.0, 0.5, 0.03125, 0.4583, 0.03125, 0.5417, 0.0, 0.5833, 0.0, 0.5833, 0.03125, 0.5417, 0.03125, 0.5417, 0.03125, 0.5833, 0.03125, 0.5833, 0.0625, 0.5417, 0.0625, 0.5417, 0.0625, 0.5833, 0.0625, 0.5833, 0.09375, 0.5417, 0.09375, 0.5417, 0.09375, 0.5833, 0.09375, 0.5833, 0.125, 0.5417, 0.125, 0.5417, 0.125, 0.5833, 0.125, 0.5833, 0.1562, 0.5417, 0.1562, 0.5417, 0.1562, 0.5833, 0.1562, 0.5833, 0.1875, 0.5417, 0.1875, 0.5417, 0.1875, 0.5833, 0.1875, 0.5833, 0.2188, 0.5417, 0.2188, 0.5417, 0.5, 0.5833, 0.5, 0.5833, 0.5312, 0.5417, 0.5312, 0.375, 0.75, 0.375, 0.7857, 0.375, 0.7857, 0.375, 0.75, 0.5833, 0.5625, 0.5833, 0.5938, 0.5833, 0.5938, 0.5833, 0.5625, 0.4583, 0.75, 0.375, 0.75, 0.375, 0.75, 0.4583, 0.75, 0.5417, 0.25, 0.5417, 0.25, 0.5417, 0.25, 0.5417, 0.25, 0.4583, 0.5312, 0.5, 0.5312, 0.5, 0.5312, 0.4583, 0.5312, 0.5833, 0.5312, 0.5833, 0.5625, 0.5833, 0.5625, 0.5833, 0.5312, 0.3393, 0.5312, 0.375, 0.5312, 0.375, 0.5312, 0.3393, 0.5312, 0.375, 0.5312, 0.4583, 0.5312, 0.4583, 0.5312, 0.375, 0.5312, 0.375, 0.03125, 0.4583, 0.03125, 0.4583, 0.03125, 0.375, 0.03125, 0.5833, 0.7188, 0.5833, 0.75, 0.5833, 0.75, 0.5833, 0.7188, 0.375, 0.2857, 0.4583, 0.2857, 0.4583, 0.2857, 0.375, 0.2857, 0.5, 0.75, 0.4583, 0.75, 0.4583, 0.75, 0.5, 0.75, 0.1964, 0.5, 0.2321, 0.5, 0.2321, 0.5, 0.1964, 0.5, 0.5417, 0.25, 0.5, 0.25, 0.5, 0.25, 0.5417, 0.25, 0.375, 0.7857, 0.375, 0.8214, 0.375, 0.8214, 0.375, 0.7857, 0.5833, 0.75, 0.5417, 0.75, 0.5417, 0.75, 0.5833, 0.75, 0.375, 0.3571, 0.375, 0.3929, 0.375, 0.3929, 0.375, 0.3571, 0.375, 0.8214, 0.375, 0.8571, 0.375, 0.8571, 0.375, 0.8214, 0.8393, 0.5625, 0.8393, 0.5938, 0.8393, 0.5938, 0.8393, 0.5625, 0.6964, 0.5938, 0.6964, 0.625, 0.6964, 0.625, 0.6964, 0.5938, 0.7679, 0.5625, 0.7679, 0.5938, 0.7679, 0.5938, 0.7679, 0.5625, 0.8393, 0.5312, 0.8393, 0.5625, 0.8393, 0.5625, 0.8393, 0.5312, 0.7321, 0.5, 0.7679, 0.5, 0.7679, 0.5, 0.7321, 0.5, 0.7679, 0.5312, 0.7679, 0.5625, 0.7679, 0.5625, 0.7679, 0.5312, 0.8393, 0.5, 0.8393, 0.5312, 0.8393, 0.5312, 0.8393, 0.5, 0.7679, 0.5, 0.8036, 0.5, 0.8036, 0.5312, 0.7679, 0.5312, 0.7679, 0.5312, 0.8036, 0.5312, 0.8036, 0.5625, 0.7679, 0.5625, 0.7679, 0.5625, 0.8036, 0.5625, 0.8036, 0.5938, 0.7679, 0.5938, 0.7679, 0.5938, 0.8036, 0.5938, 0.8036, 0.625, 0.7679, 0.625, 0.7679, 0.625, 0.8036, 0.625, 0.8036, 0.6562, 0.7679, 0.6562, 0.7679, 0.6562, 0.8036, 0.6562, 0.8036, 0.6875, 0.7679, 0.6875, 0.7679, 0.6875, 0.8036, 0.6875, 0.8036, 0.7188, 0.7679, 0.7188, 0.6964, 0.5312, 0.6964, 0.5625, 0.6964, 0.5625, 0.6964, 0.5312, 0.7679, 0.5, 0.7679, 0.5312, 0.7679, 0.5312, 0.7679, 0.5, 0.8036, 0.7188, 0.8036, 0.6875, 0.8036, 0.6875, 0.8036, 0.7188, 0.7321, 0.5938, 0.7679, 0.5938, 0.7679, 0.625, 0.7321, 0.625, 0.7321, 0.625, 0.7679, 0.625, 0.7679, 0.6562, 0.7321, 0.6562, 0.7321, 0.6562, 0.7679, 0.6562, 0.7679, 0.6875, 0.7321, 0.6875, 0.7321, 0.6875, 0.7679, 0.6875, 0.7679, 0.7188, 0.7321, 0.7188, 0.6964, 0.5, 0.7321, 0.5, 0.7321, 0.5312, 0.6964, 0.5312, 0.6964, 0.5312, 0.7321, 0.5312, 0.7321, 0.5625, 0.6964, 0.5625, 0.6964, 0.5625, 0.7321, 0.5625, 0.7321, 0.5938, 0.6964, 0.5938, 0.6964, 0.5938, 0.7321, 0.5938, 0.7321, 0.625, 0.6964, 0.625, 0.6964, 0.625, 0.7321, 0.625, 0.7321, 0.6562, 0.6964, 0.6562, 0.6964, 0.6562, 0.7321, 0.6562, 0.7321, 0.6875, 0.6964, 0.6875, 0.6964, 0.6875, 0.7321, 0.6875, 0.7321, 0.7188, 0.6964, 0.7188, 0.8036, 0.5, 0.8393, 0.5, 0.8393, 0.5, 0.8036, 0.5, 0.6964, 0.5, 0.6964, 0.5312, 0.6964, 0.5312, 0.6964, 0.5, 0.6607, 0.5625, 0.6964, 0.5625, 0.6964, 0.5938, 0.6607, 0.5938, 0.8036, 0.6875, 0.8036, 0.6562, 0.8036, 0.6562, 0.8036, 0.6875, 0.6607, 0.7188, 0.6607, 0.6875, 0.6607, 0.6875, 0.6607, 0.7188, 0.8036, 0.6562, 0.8036, 0.625, 0.8036, 0.625, 0.8036, 0.6562, 0.6607, 0.6875, 0.6607, 0.6562, 0.6607, 0.6562, 0.6607, 0.6875, 0.625, 0.5, 0.6607, 0.5, 0.6607, 0.5312, 0.625, 0.5312, 0.625, 0.5312, 0.6607, 0.5312, 0.6607, 0.5625, 0.625, 0.5625, 0.625, 0.5625, 0.6607, 0.5625, 0.6607, 0.5938, 0.625, 0.5938, 0.625, 0.5938, 0.6607, 0.5938, 0.6607, 0.625, 0.625, 0.625, 0.625, 0.625, 0.6607, 0.625, 0.6607, 0.6562, 0.625, 0.6562, 0.625, 0.6562, 0.6607, 0.6562, 0.6607, 0.6875, 0.625, 0.6875, 0.625, 0.6875, 0.6607, 0.6875, 0.6607, 0.7188, 0.625, 0.7188, 0.5, 0.0, 0.5417, 0.0, 0.5417, 0.03125, 0.5, 0.03125, 0.1964, 0.7188, 0.1607, 0.7188, 0.1607, 0.7188, 0.1964, 0.7188, 0.2679, 0.5, 0.3036, 0.5, 0.3036, 0.5, 0.2679, 0.5, 0.5417, 0.1875, 0.5417, 0.2188, 0.5417, 0.2188, 0.5417, 0.1875, 0.5417, 0.5312, 0.5833, 0.5312, 0.5833, 0.5312, 0.5417, 0.5312, 0.375, 0.8571, 0.375, 0.8929, 0.375, 0.8929, 0.375, 0.8571, 0.4583, 0.3214, 0.375, 0.3214, 0.375, 0.3214, 0.4583, 0.3214, 0.375, 0.0, 0.4583, 0.0, 0.4583, 0.03125, 0.375, 0.03125, 0.4583, 0.03125, 0.5, 0.03125, 0.5, 0.03125, 0.4583, 0.03125, 0.375, 0.4286, 0.375, 0.4643, 0.375, 0.4643, 0.375, 0.4286, 0.5, 0.25, 0.4583, 0.25, 0.4583, 0.25, 0.5, 0.25, 0.5417, 0.1562, 0.5417, 0.1875, 0.5417, 0.1875, 0.5417, 0.1562, 0.5417, 0.125, 0.5417, 0.1562, 0.5417, 0.1562, 0.5417, 0.125, 0.2321, 0.75, 0.2321, 0.7188, 0.2321, 0.7188, 0.2321, 0.75, 0.5, 0.5, 0.5417, 0.5, 0.5417, 0.5312, 0.5, 0.5312, 0.5, 0.5312, 0.5417, 0.5312, 0.5417, 0.5312, 0.5, 0.5312, 0.3393, 0.5, 0.3393, 0.5312, 0.3393, 0.5312, 0.3393, 0.5, 0.5417, 0.2188, 0.5417, 0.25, 0.5417, 0.25, 0.5417, 0.2188, 0.5833, 0.6875, 0.5833, 0.7188, 0.5833, 0.7188, 0.5833, 0.6875, 0.5, 0.03125, 0.5417, 0.03125, 0.5417, 0.03125, 0.5, 0.03125, 0.5417, 0.09375, 0.5417, 0.125, 0.5417, 0.125, 0.5417, 0.09375, 0.375, 0.5, 0.4583, 0.5, 0.4583, 0.5312, 0.375, 0.5312, 0.5833, 0.6562, 0.5833, 0.6875, 0.5833, 0.6875, 0.5833, 0.6562, 0.375, 0.25, 0.375, 0.2857, 0.375, 0.2857, 0.375, 0.25, 0.5417, 0.0625, 0.5417, 0.09375, 0.5417, 0.09375, 0.5417, 0.0625, 0.5417, 0.75, 0.5, 0.75, 0.5, 0.75, 0.5417, 0.75, 0.5833, 0.625, 0.5833, 0.6562, 0.5833, 0.6562, 0.5833, 0.625, 0.4583, 0.2857, 0.4583, 0.3214, 0.4583, 0.3214, 0.4583, 0.2857, 0.8393, 0.5, 0.875, 0.5, 0.875, 0.5312, 0.8393, 0.5312, 0.8393, 0.5312, 0.875, 0.5312, 0.875, 0.5625, 0.8393, 0.5625, 0.8393, 0.5625, 0.875, 0.5625, 0.875, 0.5938, 0.8393, 0.5938, 0.8393, 0.5938, 0.875, 0.5938, 0.875, 0.625, 0.8393, 0.625, 0.8393, 0.625, 0.875, 0.625, 0.875, 0.6562, 0.8393, 0.6563, 0.8393, 0.6563, 0.875, 0.6562, 0.875, 0.6875, 0.8393, 0.6875, 0.8393, 0.6875, 0.875, 0.6875, 0.875, 0.7188, 0.8393, 0.7188, 0.3393, 0.5, 0.375, 0.5, 0.375, 0.5312, 0.3393, 0.5312, 0.4583, 0.25, 0.375, 0.25, 0.375, 0.25, 0.4583, 0.25, 0.5417, 0.03125, 0.5417, 0.0625, 0.5417, 0.0625, 0.5417, 0.03125, 0.4583, 0.2857, 0.4583, 0.2857, 0.4583, 0.2857, 0.4583, 0.2857, 0.1607, 0.7188, 0.125, 0.7188, 0.125, 0.7188, 0.1607, 0.7188, 0.5833, 0.5938, 0.5833, 0.625, 0.5833, 0.625, 0.5833, 0.5938, 0.2321, 0.7188, 0.1964, 0.7188, 0.1964, 0.7188, 0.2321, 0.7188, 0.5833, 0.5, 0.625, 0.5, 0.625, 0.5312, 0.5833, 0.5312, 0.5833, 0.5312, 0.625, 0.5312, 0.625, 0.5625, 0.5833, 0.5625, 0.5833, 0.5625, 0.625, 0.5625, 0.625, 0.5938, 0.5833, 0.5938, 0.5833, 0.5938, 0.625, 0.5938, 0.625, 0.625, 0.5833, 0.625, 0.5833, 0.625, 0.625, 0.625, 0.625, 0.6562, 0.5833, 0.6562, 0.5833, 0.6562, 0.625, 0.6562, 0.625, 0.6875, 0.5833, 0.6875, 0.5833, 0.6875, 0.625, 0.6875, 0.625, 0.7188, 0.5833, 0.7188, 0.5833, 0.0, 0.625, 0.0, 0.625, 0.03125, 0.5833, 0.03125, 0.5833, 0.03125, 0.625, 0.03125, 0.625, 0.0625, 0.5833, 0.0625, 0.5833, 0.0625, 0.625, 0.0625, 0.625, 0.09375, 0.5833, 0.09375, 0.5833, 0.09375, 0.625, 0.09375, 0.625, 0.125, 0.5833, 0.125, 0.5833, 0.125, 0.625, 0.125, 0.625, 0.1562, 0.5833, 0.1562, 0.5833, 0.1562, 0.625, 0.1562, 0.625, 0.1875, 0.5833, 0.1875, 0.5833, 0.1875, 0.625, 0.1875, 0.625, 0.2188, 0.5833, 0.2188, 0.1607, 0.5, 0.125, 0.5, 0.125, 0.5, 0.1607, 0.5, 0.3393, 0.7188, 0.375, 0.7188, 0.375, 0.75, 0.3393, 0.75, 0.375, 0.2188, 0.4583, 0.2188, 0.4583, 0.25, 0.375, 0.25, 0.5, 0.2188, 0.5417, 0.2188, 0.5417, 0.25, 0.5, 0.25, 0.375, 0.25, 0.4583, 0.25, 0.4583, 0.25, 0.375, 0.25, 0.375, 0.2857, 0.4583, 0.2857, 0.4583, 0.3214, 0.375, 0.3214, 0.5, 0.25, 0.5417, 0.25, 0.5417, 0.25, 0.5, 0.25, 0.4583, 0.2857, 0.375, 0.2857, 0.375, 0.2857, 0.4583, 0.2857, 0.2321, 0.7188, 0.2679, 0.7188, 0.2679, 0.75, 0.2321, 0.75, 0.2679, 0.7188, 0.3036, 0.7188, 0.3036, 0.75, 0.2679, 0.75, 0.3036, 0.7188, 0.3393, 0.7188, 0.3393, 0.75, 0.3036, 0.75, 0.4583, 0.25, 0.5, 0.25, 0.5, 0.25, 0.4583, 0.25, 0.4583, 0.2188, 0.5, 0.2188, 0.5, 0.25, 0.4583, 0.25, 0.375, 0.625, 0.375, 0.5938, 0.375, 0.5938, 0.375, 0.625, 0.5833, 0.6875, 0.5833, 0.7188, 0.5833, 0.7188, 0.5833, 0.6875, 0.375, 0.6562, 0.375, 0.625, 0.375, 0.625, 0.375, 0.6562, 0.5833, 0.6562, 0.5833, 0.6875, 0.5833, 0.6875, 0.5833, 0.6562, 0.4583, 0.03125, 0.5, 0.03125, 0.5, 0.0625, 0.4583, 0.0625, 0.4583, 0.0625, 0.5, 0.0625, 0.5, 0.09375, 0.4583, 0.09375, 0.4583, 0.09375, 0.5, 0.09375, 0.5, 0.125, 0.4583, 0.125, 0.4583, 0.125, 0.5, 0.125, 0.5, 0.1562, 0.4583, 0.1562, 0.4583, 0.1562, 0.5, 0.1562, 0.5, 0.1875, 0.4583, 0.1875, 0.4583, 0.1875, 0.5, 0.1875, 0.5, 0.2188, 0.4583, 0.2188, 0.5417, 0.75, 0.5, 0.75, 0.5, 0.75, 0.5417, 0.75, 0.4583, 0.5312, 0.5, 0.5312, 0.5, 0.5312, 0.4583, 0.5312, 0.375, 0.6875, 0.375, 0.6562, 0.375, 0.6562, 0.375, 0.6875, 0.5833, 0.625, 0.5833, 0.6562, 0.5833, 0.6562, 0.5833, 0.625, 0.5, 0.75, 0.4583, 0.75, 0.4583, 0.75, 0.5, 0.75, 0.5417, 0.5312, 0.5833, 0.5312, 0.5833, 0.5312, 0.5417, 0.5312, 0.3036, 0.5, 0.3393, 0.5, 0.3393, 0.5312, 0.3036, 0.5312, 0.3036, 0.5312, 0.3393, 0.5312, 0.3393, 0.5625, 0.3036, 0.5625, 0.3036, 0.5625, 0.3393, 0.5625, 0.3393, 0.5938, 0.3036, 0.5938, 0.3036, 0.5938, 0.3393, 0.5938, 0.3393, 0.625, 0.3036, 0.625, 0.3036, 0.625, 0.3393, 0.625, 0.3393, 0.6563, 0.3036, 0.6562, 0.3036, 0.6562, 0.3393, 0.6563, 0.3393, 0.6875, 0.3036, 0.6875, 0.3036, 0.6875, 0.3393, 0.6875, 0.3393, 0.7188, 0.3036, 0.7188, 0.2679, 0.5, 0.3036, 0.5, 0.3036, 0.5312, 0.2679, 0.5312, 0.2679, 0.5312, 0.3036, 0.5312, 0.3036, 0.5625, 0.2679, 0.5625, 0.2679, 0.5625, 0.3036, 0.5625, 0.3036, 0.5938, 0.2679, 0.5938, 0.2679, 0.5938, 0.3036, 0.5938, 0.3036, 0.625, 0.2679, 0.625, 0.2679, 0.625, 0.3036, 0.625, 0.3036, 0.6562, 0.2679, 0.6562, 0.2679, 0.6562, 0.3036, 0.6562, 0.3036, 0.6875, 0.2679, 0.6875, 0.2679, 0.6875, 0.3036, 0.6875, 0.3036, 0.7188, 0.2679, 0.7188, 0.2321, 0.5, 0.2679, 0.5, 0.2679, 0.5312, 0.2321, 0.5312, 0.2321, 0.5312, 0.2679, 0.5312, 0.2679, 0.5625, 0.2321, 0.5625, 0.2321, 0.5625, 0.2679, 0.5625, 0.2679, 0.5938, 0.2321, 0.5938, 0.2321, 0.5938, 0.2679, 0.5938, 0.2679, 0.625, 0.2321, 0.625, 0.2321, 0.625, 0.2679, 0.625, 0.2679, 0.6562, 0.2321, 0.6562, 0.2321, 0.6562, 0.2679, 0.6562, 0.2679, 0.6875, 0.2321, 0.6875, 0.2321, 0.6875, 0.2679, 0.6875, 0.2679, 0.7188, 0.2321, 0.7188, 0.1964, 0.5, 0.2321, 0.5, 0.2321, 0.5312, 0.1964, 0.5312, 0.1964, 0.5312, 0.2321, 0.5312, 0.2321, 0.5625, 0.1964, 0.5625, 0.1964, 0.5625, 0.2321, 0.5625, 0.2321, 0.5938, 0.1964, 0.5938, 0.1964, 0.5938, 0.2321, 0.5938, 0.2321, 0.625, 0.1964, 0.625, 0.1964, 0.625, 0.2321, 0.625, 0.2321, 0.6562, 0.1964, 0.6562, 0.1964, 0.6562, 0.2321, 0.6562, 0.2321, 0.6875, 0.1964, 0.6875, 0.1964, 0.6875, 0.2321, 0.6875, 0.2321, 0.7188, 0.1964, 0.7188, 0.1607, 0.5, 0.1964, 0.5, 0.1964, 0.5312, 0.1607, 0.5312, 0.1607, 0.5312, 0.1964, 0.5312, 0.1964, 0.5625, 0.1607, 0.5625, 0.1607, 0.5625, 0.1964, 0.5625, 0.1964, 0.5938, 0.1607, 0.5938, 0.1607, 0.5938, 0.1964, 0.5938, 0.1964, 0.625, 0.1607, 0.625, 0.1607, 0.625, 0.1964, 0.625, 0.1964, 0.6562, 0.1607, 0.6562, 0.1607, 0.6562, 0.1964, 0.6562, 0.1964, 0.6875, 0.1607, 0.6875, 0.1607, 0.6875, 0.1964, 0.6875, 0.1964, 0.7188, 0.1607, 0.7188, 0.125, 0.5, 0.1607, 0.5, 0.1607, 0.5312, 0.125, 0.5312, 0.125, 0.5312, 0.1607, 0.5312, 0.1607, 0.5625, 0.125, 0.5625, 0.125, 0.5625, 0.1607, 0.5625, 0.1607, 0.5938, 0.125, 0.5938, 0.125, 0.5938, 0.1607, 0.5938, 0.1607, 0.625, 0.125, 0.625, 0.125, 0.625, 0.1607, 0.625, 0.1607, 0.6562, 0.125, 0.6562, 0.125, 0.6562, 0.1607, 0.6562, 0.1607, 0.6875, 0.125, 0.6875, 0.125, 0.6875, 0.1607, 0.6875, 0.1607, 0.7188, 0.125, 0.7188, 0.5, 0.03125, 0.5417, 0.03125, 0.5417, 0.0625, 0.5, 0.0625, 0.5, 0.0625, 0.5417, 0.0625, 0.5417, 0.09375, 0.5, 0.09375, 0.5, 0.09375, 0.5417, 0.09375, 0.5417, 0.125, 0.5, 0.125, 0.5, 0.125, 0.5417, 0.125, 0.5417, 0.1562, 0.5, 0.1562, 0.5, 0.1562, 0.5417, 0.1562, 0.5417, 0.1875, 0.5, 0.1875, 0.5, 0.1875, 0.5417, 0.1875, 0.5417, 0.2188, 0.5, 0.2188, 0.375, 0.03125, 0.4583, 0.03125, 0.4583, 0.0625, 0.375, 0.0625, 0.375, 0.0625, 0.4583, 0.0625, 0.4583, 0.09375, 0.375, 0.09375, 0.375, 0.09375, 0.4583, 0.09375, 0.4583, 0.125, 0.375, 0.125, 0.375, 0.125, 0.4583, 0.125, 0.4583, 0.1562, 0.375, 0.1562, 0.375, 0.1562, 0.4583, 0.1562, 0.4583, 0.1875, 0.375, 0.1875, 0.375, 0.1875, 0.4583, 0.1875, 0.4583, 0.2188, 0.375, 0.2188, 0.375, 0.7188, 0.375, 0.6875, 0.375, 0.6875, 0.375, 0.7188, 0.5833, 0.5938, 0.5833, 0.625, 0.5833, 0.625, 0.5833, 0.5938, 0.5833, 0.7188, 0.5833, 0.75, 0.5833, 0.75, 0.5833, 0.7188, 0.5833, 0.75, 0.5417, 0.75, 0.5417, 0.75, 0.5833, 0.75, 0.375, 0.75, 0.375, 0.7188, 0.375, 0.7188, 0.375, 0.75, 0.5833, 0.5625, 0.5833, 0.5938, 0.5833, 0.5938, 0.5833, 0.5625, 0.5833, 0.5312, 0.5833, 0.5625, 0.5833, 0.5625, 0.5833, 0.5312, 0.375, 0.5625, 0.375, 0.5312, 0.375, 0.5312, 0.375, 0.5625, 0.5, 0.5312, 0.5417, 0.5312, 0.5417, 0.5312, 0.5, 0.5312, 0.375, 0.5938, 0.375, 0.5625, 0.375, 0.5625, 0.375, 0.5938, 0.4583, 0.75, 0.375, 0.75, 0.375, 0.75, 0.4583, 0.75, 0.375, 0.5312, 0.4583, 0.5312, 0.4583, 0.5312, 0.375, 0.5312, 0.3393, 0.5312, 0.375, 0.5312, 0.375, 0.5625, 0.3393, 0.5625, 0.3393, 0.5625, 0.375, 0.5625, 0.375, 0.5938, 0.3393, 0.5938, 0.3393, 0.5938, 0.375, 0.5938, 0.375, 0.625, 0.3393, 0.625, 0.3393, 0.625, 0.375, 0.625, 0.375, 0.6562, 0.3393, 0.6563, 0.3393, 0.6563, 0.375, 0.6562, 0.375, 0.6875, 0.3393, 0.6875, 0.3393, 0.6875, 0.375, 0.6875, 0.375, 0.7188, 0.3393, 0.7188, 0.375, 0.7188, 0.4583, 0.7188, 0.4583, 0.75, 0.375, 0.75, 0.5, 0.7188, 0.5417, 0.7188, 0.5417, 0.75, 0.5, 0.75, 0.5417, 0.7188, 0.5833, 0.7188, 0.5833, 0.75, 0.5417, 0.75, 0.4583, 0.7188, 0.5, 0.7188, 0.5, 0.75, 0.4583, 0.75, 0.4583, 0.5312, 0.5, 0.5312, 0.5, 0.5625, 0.4583, 0.5625, 0.4583, 0.5625, 0.5, 0.5625, 0.5, 0.5938, 0.4583, 0.5938, 0.4583, 0.5938, 0.5, 0.5938, 0.5, 0.625, 0.4583, 0.625, 0.4583, 0.625, 0.5, 0.625, 0.5, 0.6562, 0.4583, 0.6562, 0.4583, 0.6562, 0.5, 0.6562, 0.5, 0.6875, 0.4583, 0.6875, 0.4583, 0.6875, 0.5, 0.6875, 0.5, 0.7188, 0.4583, 0.7188, 0.5417, 0.5312, 0.5833, 0.5312, 0.5833, 0.5625, 0.5417, 0.5625, 0.5417, 0.5625, 0.5833, 0.5625, 0.5833, 0.5938, 0.5417, 0.5938, 0.5417, 0.5938, 0.5833, 0.5938, 0.5833, 0.625, 0.5417, 0.625, 0.5417, 0.625, 0.5833, 0.625, 0.5833, 0.6562, 0.5417, 0.6562, 0.5417, 0.6562, 0.5833, 0.6562, 0.5833, 0.6875, 0.5417, 0.6875, 0.5417, 0.6875, 0.5833, 0.6875, 0.5833, 0.7188, 0.5417, 0.7188, 0.5, 0.5312, 0.5417, 0.5312, 0.5417, 0.5625, 0.5, 0.5625, 0.5, 0.5625, 0.5417, 0.5625, 0.5417, 0.5938, 0.5, 0.5938, 0.5, 0.5938, 0.5417, 0.5938, 0.5417, 0.625, 0.5, 0.625, 0.5, 0.625, 0.5417, 0.625, 0.5417, 0.6562, 0.5, 0.6562, 0.5, 0.6562, 0.5417, 0.6562, 0.5417, 0.6875, 0.5, 0.6875, 0.5, 0.6875, 0.5417, 0.6875, 0.5417, 0.7188, 0.5, 0.7188, 0.375, 0.5312, 0.4583, 0.5312, 0.4583, 0.5625, 0.375, 0.5625, 0.375, 0.5625, 0.4583, 0.5625, 0.4583, 0.5938, 0.375, 0.5938, 0.375, 0.5938, 0.4583, 0.5938, 0.4583, 0.625, 0.375, 0.625, 0.375, 0.625, 0.4583, 0.625, 0.4583, 0.6562, 0.375, 0.6562, 0.375, 0.6562, 0.4583, 0.6562, 0.4583, 0.6875, 0.375, 0.6875, 0.375, 0.6875, 0.4583, 0.6875, 0.4583, 0.7188, 0.375, 0.7188, 0.8036, 0.5, 0.8393, 0.5, 0.8393, 0.5312, 0.8036, 0.5312, 0.8036, 0.5312, 0.8393, 0.5312, 0.8393, 0.5625, 0.8036, 0.5625, 0.8036, 0.5625, 0.8393, 0.5625, 0.8393, 0.5938, 0.8036, 0.5938, 0.8036, 0.5938, 0.8393, 0.5938, 0.8393, 0.625, 0.8036, 0.625, 0.8036, 0.625, 0.8393, 0.625, 0.8393, 0.6563, 0.8036, 0.6562, 0.8036, 0.6562, 0.8393, 0.6563, 0.8393, 0.6875, 0.8036, 0.6875, 0.8036, 0.6875, 0.8393, 0.6875, 0.8393, 0.7188, 0.8036, 0.7188, 0.7321, 0.5, 0.7679, 0.5, 0.7679, 0.5312, 0.7321, 0.5312, 0.7321, 0.5312, 0.7679, 0.5312, 0.7679, 0.5625, 0.7321, 0.5625, 0.7321, 0.5625, 0.7679, 0.5625, 0.7679, 0.5938, 0.7321, 0.5938, 0.6607, 0.5, 0.6964, 0.5, 0.6964, 0.5312, 0.6607, 0.5312, 0.6607, 0.5312, 0.6964, 0.5312, 0.6964, 0.5625, 0.6607, 0.5625, 0.6607, 0.5938, 0.6964, 0.5938, 0.6964, 0.625, 0.6607, 0.625, 0.6607, 0.625, 0.6964, 0.625, 0.6964, 0.6562, 0.6607, 0.6562, 0.6607, 0.6562, 0.6964, 0.6562, 0.6964, 0.6875, 0.6607, 0.6875, 0.6607, 0.6875, 0.6964, 0.6875, 0.6964, 0.7188, 0.6607, 0.7188, 0.6607, 0.5, 0.6964, 0.5, 0.6964, 0.5, 0.6607, 0.5, 0.6964, 0.625, 0.6964, 0.6562, 0.6964, 0.6562, 0.6964, 0.625, 0.8393, 0.5938, 0.8393, 0.625, 0.8393, 0.625, 0.8393, 0.5938, 0.6964, 0.5625, 0.6607, 0.5625, 0.6607, 0.5625, 0.6964, 0.5625, 0.6964, 0.6562, 0.6964, 0.6875, 0.6964, 0.6875, 0.6964, 0.6562, 0.7679, 0.5938, 0.7321, 0.5938, 0.7321, 0.5938, 0.7679, 0.5938, 0.8393, 0.625, 0.8393, 0.6563, 0.8393, 0.6563, 0.8393, 0.625, 0.6607, 0.5938, 0.6964, 0.5938, 0.6964, 0.5938, 0.6607, 0.5938, 0.6964, 0.6875, 0.6964, 0.7188, 0.6964, 0.7188, 0.6964, 0.6875, 0.8393, 0.6563, 0.8393, 0.6875, 0.8393, 0.6875, 0.8393, 0.6563, 0.6607, 0.5312, 0.6607, 0.5, 0.6607, 0.5, 0.6607, 0.5312, 0.7321, 0.5312, 0.7321, 0.5, 0.7321, 0.5, 0.7321, 0.5312, 0.8393, 0.6875, 0.8393, 0.7188, 0.8393, 0.7188, 0.8393, 0.6875, 0.6607, 0.5625, 0.6607, 0.5312, 0.6607, 0.5312, 0.6607, 0.5625, 0.8036, 0.5312, 0.8036, 0.5, 0.8036, 0.5, 0.8036, 0.5312, 0.7321, 0.5625, 0.7321, 0.5312, 0.7321, 0.5312, 0.7321, 0.5625, 0.8393, 0.7188, 0.8036, 0.7188, 0.8036, 0.7188, 0.8393, 0.7188, 0.8036, 0.5625, 0.8036, 0.5312, 0.8036, 0.5312, 0.8036, 0.5625, 0.7321, 0.5938, 0.7321, 0.5625, 0.7321, 0.5625, 0.7321, 0.5938, 0.6607, 0.625, 0.6607, 0.5938, 0.6607, 0.5938, 0.6607, 0.625, 0.8036, 0.5938, 0.8036, 0.5625, 0.8036, 0.5625, 0.8036, 0.5938, 0.6964, 0.7188, 0.6607, 0.7188, 0.6607, 0.7188, 0.6964, 0.7188, 0.6607, 0.6562, 0.6607, 0.625, 0.6607, 0.625, 0.6607, 0.6562, 0.8036, 0.625, 0.8036, 0.5938, 0.8036, 0.5938, 0.8036, 0.625, 0.8393, 0.5, 0.8393, 0.5312, 0.8393, 0.5312, 0.8393, 0.5, 0.6964, 0.6875, 0.6964, 0.7188, 0.6964, 0.7188, 0.6964, 0.6875, 0.8393, 0.5312, 0.8393, 0.5625, 0.8393, 0.5625, 0.8393, 0.5312, 0.8393, 0.5625, 0.8393, 0.5938, 0.8393, 0.5938, 0.8393, 0.5625, 0.8393, 0.5938, 0.8393, 0.625, 0.8393, 0.625, 0.8393, 0.5938, 0.6964, 0.5, 0.6964, 0.5312, 0.6964, 0.5312, 0.6964, 0.5, 0.8393, 0.625, 0.8393, 0.6563, 0.8393, 0.6563, 0.8393, 0.625, 0.6964, 0.5312, 0.6964, 0.5625, 0.6964, 0.5625, 0.6964, 0.5312, 0.7679, 0.5, 0.7679, 0.5312, 0.7679, 0.5312, 0.7679, 0.5, 0.8393, 0.6563, 0.8393, 0.6875, 0.8393, 0.6875, 0.8393, 0.6563, 0.6964, 0.5938, 0.6964, 0.625, 0.6964, 0.625, 0.6964, 0.5938, 0.7679, 0.5312, 0.7679, 0.5625, 0.7679, 0.5625, 0.7679, 0.5312, 0.8393, 0.6875, 0.8393, 0.7188, 0.8393, 0.7188, 0.8393, 0.6875, 0.6964, 0.625, 0.6964, 0.6562, 0.6964, 0.6562, 0.6964, 0.625, 0.7679, 0.5625, 0.7679, 0.5938, 0.7679, 0.5938, 0.7679, 0.5625, 0.6964, 0.6562, 0.6964, 0.6875, 0.6964, 0.6875, 0.6964, 0.6562, 0.6964, 0.5, 0.6964, 0.5312, 0.6964, 0.5312, 0.6964, 0.5, 0.8393, 0.6875, 0.8393, 0.7188, 0.8393, 0.7188, 0.8393, 0.6875, 0.7679, 0.5625, 0.7679, 0.5938, 0.7679, 0.5938, 0.7679, 0.5625, 0.6964, 0.5312, 0.6964, 0.5625, 0.6964, 0.5625, 0.6964, 0.5312, 0.8393, 0.5, 0.8393, 0.5312, 0.8393, 0.5312, 0.8393, 0.5, 0.6964, 0.5938, 0.6964, 0.625, 0.6964, 0.625, 0.6964, 0.5938, 0.8393, 0.5312, 0.8393, 0.5625, 0.8393, 0.5625, 0.8393, 0.5312, 0.6964, 0.625, 0.6964, 0.6562, 0.6964, 0.6562, 0.6964, 0.625, 0.8393, 0.5625, 0.8393, 0.5938, 0.8393, 0.5938, 0.8393, 0.5625, 0.6964, 0.6562, 0.6964, 0.6875, 0.6964, 0.6875, 0.6964, 0.6562, 0.8393, 0.5938, 0.8393, 0.625, 0.8393, 0.625, 0.8393, 0.5938, 0.6964, 0.6875, 0.6964, 0.7188, 0.6964, 0.7188, 0.6964, 0.6875, 0.8393, 0.625, 0.8393, 0.6563, 0.8393, 0.6563, 0.8393, 0.625, 0.7679, 0.5, 0.7679, 0.5312, 0.7679, 0.5312, 0.7679, 0.5, 0.8393, 0.6563, 0.8393, 0.6875, 0.8393, 0.6875, 0.8393, 0.6563, 0.7679, 0.5312, 0.7679, 0.5625, 0.7679, 0.5625, 0.7679, 0.5312, 0.5833, 0.3929, 0.5833, 0.3571, 0.5833, 0.3571, 0.5833, 0.3929, 0.7679, 0.5, 0.7321, 0.5, 0.7321, 0.5, 0.7679, 0.5, 0.625, 1.0, 0.625, 0.9643, 0.625, 0.9643, 0.625, 1.0, 0.8036, 0.7188, 0.8393, 0.7188, 0.8393, 0.7188, 0.8036, 0.7188, 0.625, 0.75, 0.625, 0.7188, 0.625, 0.7188, 0.625, 0.75, 0.625, 0.9643, 0.625, 0.9286, 0.625, 0.9286, 0.625, 0.9643, 0.625, 0.03125, 0.625, 0.0, 0.625, 0.0, 0.625, 0.03125, 0.8393, 0.7188, 0.875, 0.7188, 0.875, 0.7188, 0.8393, 0.7188, 0.625, 0.9286, 0.625, 0.8929, 0.625, 0.8929, 0.625, 0.9286, 0.7679, 0.7188, 0.8036, 0.7188, 0.8036, 0.7188, 0.7679, 0.7188, 0.8036, 0.7188, 0.8393, 0.7188, 0.8393, 0.7188, 0.8036, 0.7188, 0.625, 0.8929, 0.625, 0.8571, 0.625, 0.8571, 0.625, 0.8929, 0.625, 0.75, 0.625, 0.7188, 0.625, 0.7188, 0.625, 0.75, 0.625, 0.9286, 0.625, 0.8929, 0.625, 0.8929, 0.625, 0.9286, 0.625, 0.9643, 0.625, 0.9286, 0.625, 0.9286, 0.625, 0.9643, 0.8393, 0.7188, 0.875, 0.7188, 0.875, 0.7188, 0.8393, 0.7188, 0.625, 1.0, 0.625, 0.9643, 0.625, 0.9643, 0.625, 1.0, 0.625, 0.7857, 0.625, 0.75, 0.625, 0.75, 0.625, 0.7857, 0.8393, 0.7188, 0.875, 0.7188, 0.875, 0.75, 0.8393, 0.75, 0.625, 0.7188, 0.6607, 0.7188, 0.6607, 0.75, 0.625, 0.75, 0.6607, 0.7188, 0.6964, 0.7188, 0.6964, 0.75, 0.6607, 0.75, 0.6964, 0.7188, 0.7321, 0.7188, 0.7321, 0.75, 0.6964, 0.75, 0.7321, 0.7188, 0.7679, 0.7188, 0.7679, 0.75, 0.7321, 0.75, 0.7679, 0.7188, 0.8036, 0.7188, 0.8036, 0.75, 0.7679, 0.75, 0.8036, 0.7188, 0.8393, 0.7188, 0.8393, 0.75, 0.8036, 0.75, 0.7679, 0.7188, 0.8036, 0.7188, 0.8036, 0.7188, 0.7679, 0.7188, 0.625, 0.7857, 0.625, 0.75, 0.625, 0.75, 0.625, 0.7857, 0.7321, 0.7188, 0.7679, 0.7188, 0.7679, 0.7188, 0.7321, 0.7188, 0.625, 0.8214, 0.625, 0.7857, 0.625, 0.7857, 0.625, 0.8214, 0.6964, 0.7188, 0.7321, 0.7188, 0.7321, 0.7188, 0.6964, 0.7188, 0.625, 0.8571, 0.625, 0.8214, 0.625, 0.8214, 0.625, 0.8571, 0.6607, 0.7188, 0.6964, 0.7188, 0.6964, 0.7188, 0.6607, 0.7188, 0.625, 0.8929, 0.625, 0.8571, 0.625, 0.8571, 0.625, 0.8929, 0.625, 0.7188, 0.6607, 0.7188, 0.6607, 0.7188, 0.625, 0.7188, 0.5833, 0.9643, 0.625, 0.9643, 0.625, 1.0, 0.5833, 1.0, 0.5833, 0.75, 0.625, 0.75, 0.625, 0.7857, 0.5833, 0.7857, 0.5833, 0.7857, 0.625, 0.7857, 0.625, 0.8214, 0.5833, 0.8214, 0.5833, 0.8214, 0.625, 0.8214, 0.625, 0.8571, 0.5833, 0.8571, 0.5833, 0.8571, 0.625, 0.8571, 0.625, 0.8929, 0.5833, 0.8929, 0.5833, 0.8929, 0.625, 0.8929, 0.625, 0.9286, 0.5833, 0.9286, 0.5833, 0.9286, 0.625, 0.9286, 0.625, 0.9643, 0.5833, 0.9643, 0.625, 0.8929, 0.625, 0.9286, 0.625, 0.9286, 0.625, 0.8929, 0.5833, 0.8571, 0.5833, 0.8214, 0.5833, 0.8214, 0.5833, 0.8571, 0.625, 0.9286, 0.625, 0.9643, 0.625, 0.9643, 0.625, 0.9286, 0.5833, 0.8214, 0.5833, 0.7857, 0.5833, 0.7857, 0.5833, 0.8214, 0.625, 0.0, 0.5833, 0.0, 0.5833, 0.0, 0.625, 0.0, 0.5833, 0.7857, 0.5833, 0.75, 0.5833, 0.75, 0.5833, 0.7857, 0.625, 0.9643, 0.625, 1.0, 0.625, 1.0, 0.625, 0.9643, 0.5833, 0.75, 0.625, 0.75, 0.625, 0.75, 0.5833, 0.75, 0.625, 0.75, 0.625, 0.7857, 0.625, 0.7857, 0.625, 0.75, 0.375, 0.0, 0.625, 0.0, 0.625, 0.25, 0.375, 0.25, 0.375, 0.25, 0.625, 0.25, 0.625, 0.5, 0.375, 0.5, 0.375, 0.5, 0.625, 0.5, 0.625, 0.75, 0.375, 0.75, 0.375, 0.75, 0.625, 0.75, 0.625, 1.0, 0.375, 1.0, 0.125, 0.5, 0.375, 0.5, 0.375, 0.75, 0.125, 0.75, 0.625, 0.5, 0.875, 0.5, 0.875, 0.75, 0.625, 0.75, 0.0, 0.0, 1.0, 0.0, 1.0, 1.0, 0.0, 1.0])
me_plane_024.update()

# ---- objects
ob_factory_003 = bpy.data.objects.new('FACTORY.003', me_plane_024)

# ---- transforms, parenting, visibility, modifiers, constraints
ob_factory_003.location = (-254.0, 508.8, 0.0)
ob_factory_003.rotation_euler = (0.0, -0.0, 1.571)
ob_factory_003.scale = (5.043, 5.043, 5.043)

# ---- collection membership
col_collection.objects.link(ob_factory_003)

# ---- scene / render settings (as saved in the file)
scene.frame_start = 1; scene.frame_end = 250; scene.frame_set(1)
scene.render.engine = 'BLENDER_EEVEE_NEXT'
scene.cycles.sampling_pattern = 'TABULATED_SOBOL'
bpy.context.view_layer.update()

# ---- added for rendering (the .blend has no active camera and no usable light): camera, sun
cam_auto = bpy.data.cameras.new('AutoCamera')
cam_auto.lens = 50.0
cam_auto.sensor_width = 36.0
cam_auto.clip_end = 1000.0
ob_auto_camera = bpy.data.objects.new('AutoCamera', cam_auto)
scene.collection.objects.link(ob_auto_camera)
ob_auto_camera.location = (-217.248, 473.359, 29.3636)
ob_auto_camera.rotation_euler = (1.09748, -7.21219e-08, 0.694738)
scene.camera = ob_auto_camera
light_auto_sun = bpy.data.lights.new('AutoSun', 'SUN')
light_auto_sun.energy = 3.0
light_auto_sun.angle = 0.0523599
ob_auto_sun = bpy.data.objects.new('AutoSun', light_auto_sun)
scene.collection.objects.link(ob_auto_sun)
ob_auto_sun.rotation_euler = (0.872665, 0.174533, 0.523599)
bpy.context.view_layer.update()
